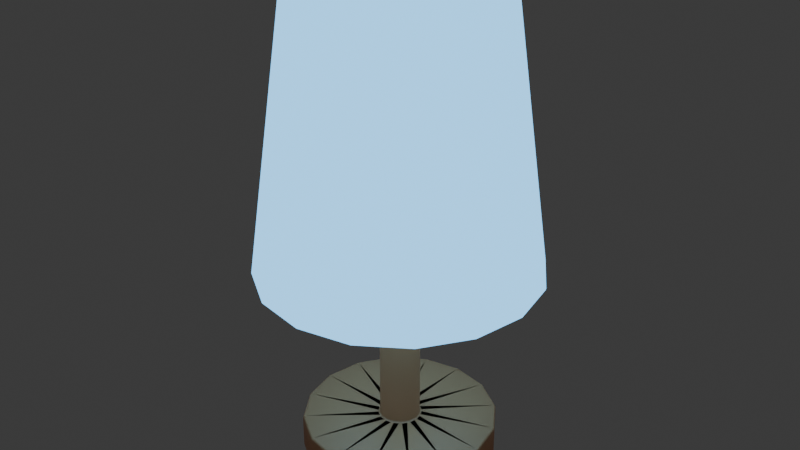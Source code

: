 # Source: StandLight.blend  (saved by Blender 4.4.30; exported with 4.5.12 LTS)
import bpy
from mathutils import Matrix  # noqa: F401  (used for matrix-valued properties, if any)

bpy.ops.wm.read_factory_settings(use_empty=True)
scene = bpy.context.scene
scene.name = 'Scene'

# ---- collections
col_collection = bpy.data.collections.new('Collection'); scene.collection.children.link(col_collection)

# ---- materials (node trees are filled in below, after node groups)
mat_standlight_base = bpy.data.materials.new('StandLight_Base')
mat_stand_lihgt_emission = bpy.data.materials.new('Stand_Lihgt_Emission')

# ---- material node trees
mat_standlight_base.use_nodes = True; mat_standlight_base.node_tree.nodes.clear()
_N = mat_standlight_base.node_tree.nodes; _L = mat_standlight_base.node_tree.links
n0 = _N.new('ShaderNodeBsdfPrincipled'); n0.name = 'Principled BSDF'; n0.location = (10, 300)
n0.inputs[0].default_value = (0.8, 0.352, 0.16, 1.0)
n1 = _N.new('ShaderNodeOutputMaterial'); n1.name = 'Material Output'; n1.location = (300, 300)
_L.new(n0.outputs[0], n1.inputs[0])
n1.is_active_output = True
mat_stand_lihgt_emission.use_nodes = True; mat_stand_lihgt_emission.node_tree.nodes.clear()
_N = mat_stand_lihgt_emission.node_tree.nodes; _L = mat_stand_lihgt_emission.node_tree.links
n0 = _N.new('ShaderNodeOutputMaterial'); n0.name = 'Material Output'; n0.location = (300, 300)
n1 = _N.new('ShaderNodeEmission'); n1.name = 'Emission'; n1.location = (10, 300)
n1.inputs[0].default_value = (0.2, 0.5837, 1.0, 1.0)
n1.inputs[1].default_value = 2.0
_L.new(n1.outputs[0], n0.inputs[0])
n0.is_active_output = True

# ---- world
world_world = bpy.data.worlds.new('World'); scene.world = world_world
world_world.use_nodes = True; world_world.node_tree.nodes.clear()
_N = world_world.node_tree.nodes; _L = world_world.node_tree.links
n0 = _N.new('ShaderNodeOutputWorld'); n0.name = 'World Output'; n0.location = (300, 300)
n1 = _N.new('ShaderNodeBackground'); n1.name = 'Background'; n1.location = (10, 300)
n1.inputs[0].default_value = (0.05088, 0.05088, 0.05088, 1.0)
_L.new(n1.outputs[0], n0.inputs[0])
n0.is_active_output = True
world_world.color = (0.05088, 0.05088, 0.05088)
world_world.sun_shadow_jitter_overblur = 0.0

# ---- meshes
me_cylinder_001 = bpy.data.meshes.new('Cylinder.001')
me_cylinder_001.from_pydata([(0.0, 0.0, 0.0002239), (0.0, -0.02833, 0.338), (0.0, 0.1, 0.0002239), (0.0, 0.1, 0.03807), (0.03827, 0.09239, 0.0002239), (0.03827, 0.09239, 0.03807), (0.07071, 0.07071, 0.0002239), (0.07071, 0.07071, 0.03807), (0.09239, 0.03827, 0.0002239), (0.09239, 0.03827, 0.03807), (0.1, 0.0, 0.0002239), (0.1, 0.0, 0.03807), (0.09239, -0.03827, 0.0002239), (0.09239, -0.03827, 0.03807), (0.07071, -0.07071, 0.0002239), (0.07071, -0.07071, 0.03807), (0.03827, -0.09239, 0.0002239), (0.03827, -0.09239, 0.03807), (0.0, -0.1, 0.0002239), (0.0, -0.1, 0.03807), (-0.03827, -0.09239, 0.0002239), (-0.03827, -0.09239, 0.03807), (-0.07071, -0.07071, 0.0002239), (-0.07071, -0.07071, 0.03807), (-0.09239, -0.03827, 0.0002239), (-0.09239, -0.03827, 0.03807), (-0.1, 0.0, 0.0002239), (-0.1, 0.0, 0.03807), (-0.09239, 0.03827, 0.0002239), (-0.09239, 0.03827, 0.03807), (-0.07071, 0.07071, 0.0002239), (-0.07071, 0.07071, 0.03807), (-0.03827, 0.09239, 0.0002239), (-0.03827, 0.09239, 0.03807), (-0.007814, -0.01887, 0.03807), (0.0, -0.02042, 0.03807), (-0.01444, -0.01444, 0.03807), (-0.01887, -0.007814, 0.03807), (-0.02042, 0.0, 0.03807), (-0.01887, 0.007814, 0.03807), (-0.01444, 0.01444, 0.03807), (-0.007814, 0.01887, 0.03807), (0.0, 0.02042, 0.03807), (0.007814, 0.01887, 0.03807), (0.01444, 0.01444, 0.03807), (0.01887, 0.007814, 0.03807), (0.02042, 0.0, 0.03807), (0.01887, -0.007814, 0.03807), (0.01444, -0.01444, 0.03807), (0.007814, -0.01887, 0.03807), (0.0, -0.02042, 0.3234), (-0.007814, -0.01887, 0.3234), (-0.01444, -0.01444, 0.3234), (-0.01887, -0.007814, 0.3234), (-0.02042, 0.0, 0.3234), (-0.01887, 0.007814, 0.3234), (-0.01444, 0.01444, 0.3234), (-0.007814, 0.01887, 0.3234), (0.0, 0.02042, 0.3234), (0.007814, 0.01887, 0.3234), (0.01444, 0.01444, 0.3234), (0.01887, 0.007814, 0.3234), (0.02042, 0.0, 0.3234), (0.01887, -0.007814, 0.3234), (0.01444, -0.01444, 0.3234), (0.007814, -0.01887, 0.3234), (0.0, 0.0, 0.338), (-0.01084, -0.02617, 0.338), (-0.02003, -0.02003, 0.338), (-0.02617, -0.01084, 0.338), (-0.02833, 0.0, 0.338), (-0.02617, 0.01084, 0.338), (-0.02003, 0.02003, 0.338), (-0.01084, 0.02617, 0.338), (0.0, 0.02833, 0.338), (0.01084, 0.02617, 0.338), (0.02003, 0.02003, 0.338), (0.02617, 0.01084, 0.338), (0.02833, 0.0, 0.338), (0.02617, -0.01084, 0.338), (0.02003, -0.02003, 0.338), (0.01084, -0.02617, 0.338), (6.023e-08, -0.03665, 0.3466), (6.023e-08, -0.03967, 0.3618), (6.023e-08, -0.03665, 0.377), (6.023e-08, -0.01518, 0.3985), (-0.005809, -0.01402, 0.3252), (-0.007945, -0.01918, 0.3338), (-0.01402, -0.03386, 0.3466), (-0.01518, -0.03665, 0.3618), (-0.01402, -0.03386, 0.377), (-0.01073, -0.02591, 0.3899), (-0.005809, -0.01402, 0.3985), (-0.01073, -0.01073, 0.3252), (-0.01468, -0.01468, 0.3338), (-0.02591, -0.02591, 0.3466), (-0.02805, -0.02805, 0.3618), (-0.02591, -0.02591, 0.377), (-0.01983, -0.01983, 0.3899), (-0.01073, -0.01073, 0.3985), (-0.01402, -0.005809, 0.3252), (-0.01918, -0.007945, 0.3338), (-0.03386, -0.01402, 0.3466), (-0.03665, -0.01518, 0.3618), (-0.03386, -0.01402, 0.377), (-0.02591, -0.01073, 0.3899), (-0.01402, -0.005809, 0.3985), (-0.01518, 1.065e-07, 0.3252), (-0.02076, 1.063e-07, 0.3338), (-0.03665, 1.095e-07, 0.3466), (-0.03967, 1.106e-07, 0.3618), (-0.03665, 1.095e-07, 0.377), (-0.02805, 1.083e-07, 0.3899), (-0.01518, 1.065e-07, 0.3985), (-0.01402, 0.005809, 0.3252), (-0.01918, 0.007945, 0.3338), (-0.03386, 0.01402, 0.3466), (-0.03665, 0.01518, 0.3618), (-0.03386, 0.01402, 0.377), (-0.02591, 0.01073, 0.3899), (-0.01402, 0.005809, 0.3985), (-0.01073, 0.01073, 0.3252), (-0.01468, 0.01468, 0.3338), (-0.02591, 0.02591, 0.3466), (-0.02805, 0.02805, 0.3618), (-0.02591, 0.02591, 0.377), (-0.01983, 0.01983, 0.3899), (-0.01073, 0.01073, 0.3985), (-0.005809, 0.01402, 0.3252), (-0.007945, 0.01918, 0.3338), (-0.01402, 0.03386, 0.3466), (-0.01518, 0.03665, 0.3618), (-0.01402, 0.03386, 0.377), (-0.01073, 0.02591, 0.3899), (-0.005809, 0.01402, 0.3985), (6.495e-08, 0.01518, 0.3252), (6.647e-08, 0.02076, 0.3338), (6.968e-08, 0.03665, 0.3466), (7.441e-08, 0.03967, 0.3618), (6.968e-08, 0.03665, 0.377), (6.909e-08, 0.02805, 0.3899), (6.495e-08, 0.01518, 0.3985), (6.023e-08, 1.047e-07, 0.4015), (6.023e-08, 1.047e-07, 0.3222), (0.005809, 0.01402, 0.3252), (0.007945, 0.01918, 0.3338), (0.01402, 0.03386, 0.3466), (0.01518, 0.03665, 0.3618), (0.01402, 0.03386, 0.377), (0.01073, 0.02591, 0.3899), (0.005809, 0.01402, 0.3985), (0.01073, 0.01073, 0.3252), (0.01468, 0.01468, 0.3338), (0.02591, 0.02591, 0.3466), (0.02805, 0.02805, 0.3618), (0.02591, 0.02591, 0.377), (0.01983, 0.01983, 0.3899), (0.01073, 0.01073, 0.3985), (0.01402, 0.005809, 0.3252), (0.01918, 0.007945, 0.3338), (0.03386, 0.01402, 0.3466), (0.03665, 0.01518, 0.3618), (0.03386, 0.01402, 0.377), (0.02591, 0.01073, 0.3899), (0.01402, 0.005809, 0.3985), (0.01518, 9.764e-08, 0.3252), (0.02076, 9.403e-08, 0.3338), (0.03665, 9.055e-08, 0.3466), (0.03967, 8.464e-08, 0.3618), (0.03665, 9.055e-08, 0.377), (0.02805, 9.173e-08, 0.3899), (0.01518, 9.764e-08, 0.3985), (0.01402, -0.005809, 0.3252), (0.01918, -0.007945, 0.3338), (0.03386, -0.01402, 0.3466), (0.03665, -0.01518, 0.3618), (0.03386, -0.01402, 0.377), (0.02591, -0.01073, 0.3899), (0.01402, -0.005809, 0.3985), (0.01073, -0.01073, 0.3252), (0.01468, -0.01468, 0.3338), (0.02591, -0.02591, 0.3466), (0.02805, -0.02805, 0.3618), (0.02591, -0.02591, 0.377), (0.01983, -0.01983, 0.3899), (0.01073, -0.01073, 0.3985), (0.005809, -0.01402, 0.3252), (0.007945, -0.01918, 0.3338), (0.01402, -0.03386, 0.3466), (0.01518, -0.03665, 0.3618), (0.01402, -0.03386, 0.377), (0.01073, -0.02591, 0.3899), (0.005809, -0.01402, 0.3985), (5.077e-08, -0.01518, 0.3252), (4.678e-08, -0.02076, 0.3338), (4.249e-08, -0.02805, 0.3899), (0.0, 0.0, 0.5067), (4.684e-10, 0.1427, 0.2067), (0.0, 0.1, 0.5067), (0.05463, 0.1319, 0.2067), (0.03827, 0.09239, 0.5067), (0.1009, 0.1009, 0.2067), (0.07071, 0.07071, 0.5067), (0.1319, 0.05463, 0.2067), (0.09239, 0.03827, 0.5067), (0.1427, 3.747e-10, 0.2067), (0.1, 0.0, 0.5067), (0.1319, -0.05463, 0.2067), (0.09239, -0.03827, 0.5067), (0.1009, -0.1009, 0.2067), (0.07071, -0.07071, 0.5067), (0.05463, -0.1319, 0.2067), (0.03827, -0.09239, 0.5067), (4.684e-10, -0.1427, 0.2067), (0.0, -0.1, 0.5067), (-0.05463, -0.1319, 0.2067), (-0.03827, -0.09239, 0.5067), (-0.1009, -0.1009, 0.2067), (-0.07071, -0.07071, 0.5067), (-0.1319, -0.05463, 0.2067), (-0.09239, -0.03827, 0.5067), (-0.1427, 3.747e-10, 0.2067), (-0.1, 0.0, 0.5067), (-0.1319, 0.05463, 0.2067), (-0.09239, 0.03827, 0.5067), (-0.1009, 0.1009, 0.2067), (-0.07071, 0.07071, 0.5067), (-0.05463, 0.1319, 0.2067), (-0.03827, 0.09239, 0.5067), (-1.131e-17, 0.0, 0.5017), (6.16e-10, 0.1378, 0.206), (1.004e-10, 0.09651, 0.5032), (0.05273, 0.1273, 0.206), (0.03693, 0.08917, 0.5032), (0.09744, 0.09744, 0.206), (0.06825, 0.06825, 0.5032), (0.1273, 0.05273, 0.206), (0.08917, 0.03693, 0.5032), (0.1378, 3.747e-10, 0.206), (0.09651, 0.0, 0.5032), (0.1273, -0.05273, 0.206), (0.08917, -0.03693, 0.5032), (0.09744, -0.09744, 0.206), (0.06825, -0.06825, 0.5032), (0.05273, -0.1273, 0.206), (0.03693, -0.08917, 0.5032), (3.208e-10, -0.1378, 0.206), (-1.004e-10, -0.09651, 0.5032), (-0.05273, -0.1273, 0.206), (-0.03693, -0.08917, 0.5032), (-0.09744, -0.09744, 0.206), (-0.06825, -0.06825, 0.5032), (-0.1273, -0.05273, 0.206), (-0.08917, -0.03693, 0.5032), (-0.1378, 3.747e-10, 0.206), (-0.09651, 0.0, 0.5032), (-0.1273, 0.05273, 0.206), (-0.08917, 0.03693, 0.5032), (-0.09744, 0.09744, 0.206), (-0.06825, 0.06825, 0.5032), (-0.05273, 0.1273, 0.206), (-0.03693, 0.08917, 0.5032)], [], [(0, 2, 4), (46, 45, 61, 62), (2, 3, 5, 4), (0, 4, 6), (38, 37, 53, 54), (4, 5, 7, 6), (0, 6, 8), (45, 44, 60, 61), (6, 7, 9, 8), (0, 8, 10), (37, 36, 52, 53), (8, 9, 11, 10), (0, 10, 12), (44, 43, 59, 60), (10, 11, 13, 12), (0, 12, 14), (36, 34, 51, 52), (12, 13, 15, 14), (0, 14, 16), (43, 42, 58, 59), (14, 15, 17, 16), (0, 16, 18), (35, 49, 65, 50), (16, 17, 19, 18), (0, 18, 20), (34, 35, 50, 51), (18, 19, 21, 20), (0, 20, 22), (42, 41, 57, 58), (20, 21, 23, 22), (0, 22, 24), (49, 48, 64, 65), (22, 23, 25, 24), (0, 24, 26), (41, 40, 56, 57), (24, 25, 27, 26), (0, 26, 28), (48, 47, 63, 64), (26, 27, 29, 28), (0, 28, 30), (40, 39, 55, 56), (28, 29, 31, 30), (0, 30, 32), (47, 46, 62, 63), (30, 31, 33, 32), (0, 32, 2), (39, 38, 54, 55), (32, 33, 3, 2), (35, 34, 5, 3), (34, 36, 7, 5), (36, 37, 9, 7), (37, 38, 11, 9), (38, 39, 13, 11), (39, 40, 15, 13), (40, 41, 17, 15), (41, 42, 19, 17), (42, 43, 21, 19), (43, 44, 23, 21), (44, 45, 25, 23), (45, 46, 27, 25), (46, 47, 29, 27), (47, 48, 31, 29), (48, 49, 33, 31), (49, 35, 3, 33), (51, 50, 1, 67), (58, 57, 73, 74), (65, 64, 80, 81), (57, 56, 72, 73), (64, 63, 79, 80), (56, 55, 71, 72), (63, 62, 78, 79), (55, 54, 70, 71), (62, 61, 77, 78), (54, 53, 69, 70), (61, 60, 76, 77), (53, 52, 68, 69), (60, 59, 75, 76), (52, 51, 67, 68), (59, 58, 74, 75), (50, 65, 81, 1), (66, 67, 1), (66, 68, 67), (66, 69, 68), (66, 70, 69), (66, 71, 70), (66, 72, 71), (66, 73, 72), (66, 74, 73), (66, 75, 74), (66, 76, 75), (66, 77, 76), (66, 78, 77), (66, 79, 78), (66, 80, 79), (66, 81, 80), (66, 1, 81), (142, 85, 92), (195, 84, 90, 91), (83, 82, 88, 89), (194, 193, 86, 87), (85, 195, 91, 92), (84, 83, 89, 90), (82, 194, 87, 88), (193, 143, 86), (92, 91, 98, 99), (90, 89, 96, 97), (88, 87, 94, 95), (86, 143, 93), (142, 92, 99), (91, 90, 97, 98), (89, 88, 95, 96), (87, 86, 93, 94), (97, 96, 103, 104), (95, 94, 101, 102), (93, 143, 100), (142, 99, 106), (98, 97, 104, 105), (96, 95, 102, 103), (94, 93, 100, 101), (99, 98, 105, 106), (142, 106, 113), (105, 104, 111, 112), (103, 102, 109, 110), (101, 100, 107, 108), (106, 105, 112, 113), (104, 103, 110, 111), (102, 101, 108, 109), (100, 143, 107), (110, 109, 116, 117), (108, 107, 114, 115), (113, 112, 119, 120), (111, 110, 117, 118), (109, 108, 115, 116), (107, 143, 114), (142, 113, 120), (112, 111, 118, 119), (120, 119, 126, 127), (118, 117, 124, 125), (116, 115, 122, 123), (114, 143, 121), (142, 120, 127), (119, 118, 125, 126), (117, 116, 123, 124), (115, 114, 121, 122), (123, 122, 129, 130), (121, 143, 128), (142, 127, 134), (126, 125, 132, 133), (124, 123, 130, 131), (122, 121, 128, 129), (127, 126, 133, 134), (125, 124, 131, 132), (142, 134, 141), (133, 132, 139, 140), (131, 130, 137, 138), (129, 128, 135, 136), (134, 133, 140, 141), (132, 131, 138, 139), (130, 129, 136, 137), (128, 143, 135), (136, 135, 144, 145), (141, 140, 149, 150), (139, 138, 147, 148), (137, 136, 145, 146), (135, 143, 144), (142, 141, 150), (140, 139, 148, 149), (138, 137, 146, 147), (150, 149, 156, 157), (148, 147, 154, 155), (146, 145, 152, 153), (144, 143, 151), (142, 150, 157), (149, 148, 155, 156), (147, 146, 153, 154), (145, 144, 151, 152), (151, 143, 158), (142, 157, 164), (156, 155, 162, 163), (154, 153, 160, 161), (152, 151, 158, 159), (157, 156, 163, 164), (155, 154, 161, 162), (153, 152, 159, 160), (163, 162, 169, 170), (161, 160, 167, 168), (159, 158, 165, 166), (164, 163, 170, 171), (162, 161, 168, 169), (160, 159, 166, 167), (158, 143, 165), (142, 164, 171), (171, 170, 177, 178), (169, 168, 175, 176), (167, 166, 173, 174), (165, 143, 172), (142, 171, 178), (170, 169, 176, 177), (168, 167, 174, 175), (166, 165, 172, 173), (176, 175, 182, 183), (174, 173, 180, 181), (172, 143, 179), (142, 178, 185), (177, 176, 183, 184), (175, 174, 181, 182), (173, 172, 179, 180), (178, 177, 184, 185), (142, 185, 192), (184, 183, 190, 191), (182, 181, 188, 189), (180, 179, 186, 187), (185, 184, 191, 192), (183, 182, 189, 190), (181, 180, 187, 188), (179, 143, 186), (189, 188, 82, 83), (187, 186, 193, 194), (192, 191, 195, 85), (190, 189, 83, 84), (188, 187, 194, 82), (186, 143, 193), (142, 192, 85), (191, 190, 84, 195), (196, 200, 198), (197, 198, 200, 199), (196, 202, 200), (199, 200, 202, 201), (196, 204, 202), (201, 202, 204, 203), (196, 206, 204), (203, 204, 206, 205), (196, 208, 206), (205, 206, 208, 207), (196, 210, 208), (207, 208, 210, 209), (196, 212, 210), (209, 210, 212, 211), (196, 214, 212), (211, 212, 214, 213), (196, 216, 214), (213, 214, 216, 215), (196, 218, 216), (215, 216, 218, 217), (196, 220, 218), (217, 218, 220, 219), (196, 222, 220), (219, 220, 222, 221), (196, 224, 222), (221, 222, 224, 223), (196, 226, 224), (223, 224, 226, 225), (196, 228, 226), (225, 226, 228, 227), (196, 198, 228), (227, 228, 198, 197), (229, 231, 233), (230, 232, 233, 231), (229, 233, 235), (232, 234, 235, 233), (229, 235, 237), (234, 236, 237, 235), (229, 237, 239), (236, 238, 239, 237), (229, 239, 241), (238, 240, 241, 239), (229, 241, 243), (240, 242, 243, 241), (229, 243, 245), (242, 244, 245, 243), (229, 245, 247), (244, 246, 247, 245), (229, 247, 249), (246, 248, 249, 247), (229, 249, 251), (248, 250, 251, 249), (229, 251, 253), (250, 252, 253, 251), (229, 253, 255), (252, 254, 255, 253), (229, 255, 257), (254, 256, 257, 255), (229, 257, 259), (256, 258, 259, 257), (229, 259, 261), (258, 260, 261, 259), (229, 261, 231), (260, 230, 231, 261), (197, 199, 232, 230), (199, 201, 234, 232), (201, 203, 236, 234), (203, 205, 238, 236), (205, 207, 240, 238), (207, 209, 242, 240), (209, 211, 244, 242), (211, 213, 246, 244), (213, 215, 248, 246), (215, 217, 250, 248), (217, 219, 252, 250), (219, 221, 254, 252), (221, 223, 256, 254), (223, 225, 258, 256), (225, 227, 260, 258), (227, 197, 230, 260)])
me_cylinder_001.polygons.foreach_set('use_smooth', [True] * 304)
me_cylinder_001.polygons.foreach_set('material_index', [0, 0, 0, 0, 0, 0, 0, 0, 0, 0, 0, 0, 0, 0, 0, 0, 0, 0, 0, 0, 0, 0, 0, 0, 0, 0, 0, 0, 0, 0, 0, 0, 0, 0, 0, 0, 0, 0, 0, 0, 0, 0, 0, 0, 0, 0, 0, 0, 0, 0, 0, 0, 0, 0, 0, 0, 0, 0, 0, 0, 0, 0, 0, 0, 0, 0, 0, 0, 0, 0, 0, 0, 0, 0, 0, 0, 0, 0, 0, 0, 0, 0, 0, 0, 0, 0, 0, 0, 0, 0, 0, 0, 0, 0, 0, 0, 1, 1, 1, 1, 1, 1, 1, 1, 1, 1, 1, 1, 1, 1, 1, 1, 1, 1, 1, 1, 1, 1, 1, 1, 1, 1, 1, 1, 1, 1, 1, 1, 1, 1, 1, 1, 1, 1, 1, 1, 1, 1, 1, 1, 1, 1, 1, 1, 1, 1, 1, 1, 1, 1, 1, 1, 1, 1, 1, 1, 1, 1, 1, 1, 1, 1, 1, 1, 1, 1, 1, 1, 1, 1, 1, 1, 1, 1, 1, 1, 1, 1, 1, 1, 1, 1, 1, 1, 1, 1, 1, 1, 1, 1, 1, 1, 1, 1, 1, 1, 1, 1, 1, 1, 1, 1, 1, 1, 1, 1, 1, 1, 1, 1, 1, 1, 1, 1, 1, 1, 1, 1, 1, 1, 1, 1, 1, 1, 1, 1, 1, 1, 1, 1, 1, 1, 1, 1, 1, 1, 1, 1, 1, 1, 1, 1, 1, 1, 1, 1, 1, 1, 1, 1, 1, 1, 1, 1, 1, 1, 1, 1, 1, 1, 1, 1, 1, 1, 1, 1, 1, 1, 1, 1, 1, 1, 1, 1, 1, 1, 1, 1, 1, 1, 1, 1, 1, 1, 1, 1, 1, 1, 1, 1, 1, 1, 1, 1, 1, 1, 1, 1, 1, 1, 1, 1, 1, 1])
_uv = me_cylinder_001.uv_layers.new(name='UVMap')
_uv.uv.foreach_set('vector', [0.75, 0.25, 0.75, 0.49, 0.8418, 0.4717, 0.299, 0.25, 0.2953, 0.2688, 0.2953, 0.2688, 0.299, 0.25, 1.0, 0.5, 1.0, 1.0, 0.9375, 1.0, 0.9375, 0.5, 0.75, 0.25, 0.8418, 0.4717, 0.9197, 0.4197, 0.201, 0.25, 0.2047, 0.2312, 0.2047, 0.2312, 0.201, 0.25, 0.9375, 0.5, 0.9375, 1.0, 0.875, 1.0, 0.875, 0.5, 0.75, 0.25, 0.9197, 0.4197, 0.9717, 0.3418, 0.2953, 0.2688, 0.2847, 0.2847, 0.2847, 0.2847, 0.2953, 0.2688, 0.875, 0.5, 0.875, 1.0, 0.8125, 1.0, 0.8125, 0.5, 0.75, 0.25, 0.9717, 0.3418, 0.99, 0.25, 0.2047, 0.2312, 0.2153, 0.2153, 0.2153, 0.2153, 0.2047, 0.2312, 0.8125, 0.5, 0.8125, 1.0, 0.75, 1.0, 0.75, 0.5, 0.75, 0.25, 0.99, 0.25, 0.9717, 0.1582, 0.2847, 0.2847, 0.2688, 0.2953, 0.2688, 0.2953, 0.2847, 0.2847, 0.75, 0.5, 0.75, 1.0, 0.6875, 1.0, 0.6875, 0.5, 0.75, 0.25, 0.9717, 0.1582, 0.9197, 0.08029, 0.2153, 0.2153, 0.2312, 0.2047, 0.2312, 0.2047, 0.2153, 0.2153, 0.6875, 0.5, 0.6875, 1.0, 0.625, 1.0, 0.625, 0.5, 0.75, 0.25, 0.9197, 0.08029, 0.8418, 0.02827, 0.2688, 0.2953, 0.25, 0.299, 0.25, 0.299, 0.2688, 0.2953, 0.625, 0.5, 0.625, 1.0, 0.5625, 1.0, 0.5625, 0.5, 0.75, 0.25, 0.8418, 0.02827, 0.75, 0.01, 0.25, 0.201, 0.2688, 0.2047, 0.2688, 0.2047, 0.25, 0.201, 0.5625, 0.5, 0.5625, 1.0, 0.5, 1.0, 0.5, 0.5, 0.75, 0.25, 0.75, 0.01, 0.6582, 0.02827, 0.2312, 0.2047, 0.25, 0.201, 0.25, 0.201, 0.2312, 0.2047, 0.5, 0.5, 0.5, 1.0, 0.4375, 1.0, 0.4375, 0.5, 0.75, 0.25, 0.6582, 0.02827, 0.5803, 0.08029, 0.25, 0.299, 0.2312, 0.2953, 0.2312, 0.2953, 0.25, 0.299, 0.4375, 0.5, 0.4375, 1.0, 0.375, 1.0, 0.375, 0.5, 0.75, 0.25, 0.5803, 0.08029, 0.5283, 0.1582, 0.2688, 0.2047, 0.2847, 0.2153, 0.2847, 0.2153, 0.2688, 0.2047, 0.375, 0.5, 0.375, 1.0, 0.3125, 1.0, 0.3125, 0.5, 0.75, 0.25, 0.5283, 0.1582, 0.51, 0.25, 0.2312, 0.2953, 0.2153, 0.2847, 0.2153, 0.2847, 0.2312, 0.2953, 0.3125, 0.5, 0.3125, 1.0, 0.25, 1.0, 0.25, 0.5, 0.75, 0.25, 0.51, 0.25, 0.5283, 0.3418, 0.2847, 0.2153, 0.2953, 0.2312, 0.2953, 0.2312, 0.2847, 0.2153, 0.25, 0.5, 0.25, 1.0, 0.1875, 1.0, 0.1875, 0.5, 0.75, 0.25, 0.5283, 0.3418, 0.5803, 0.4197, 0.2153, 0.2847, 0.2047, 0.2688, 0.2047, 0.2688, 0.2153, 0.2847, 0.1875, 0.5, 0.1875, 1.0, 0.125, 1.0, 0.125, 0.5, 0.75, 0.25, 0.5803, 0.4197, 0.6582, 0.4717, 0.2953, 0.2312, 0.299, 0.25, 0.299, 0.25, 0.2953, 0.2312, 0.125, 0.5, 0.125, 1.0, 0.0625, 1.0, 0.0625, 0.5, 0.75, 0.25, 0.6582, 0.4717, 0.75, 0.49, 0.2047, 0.2688, 0.201, 0.25, 0.201, 0.25, 0.2047, 0.2688, 0.0625, 0.5, 0.0625, 1.0, 0.0, 1.0, 0.0, 0.5, 0.25, 0.201, 0.2312, 0.2047, 0.3418, 0.4717, 0.25, 0.49, 0.2312, 0.2047, 0.2153, 0.2153, 0.4197, 0.4197, 0.3418, 0.4717, 0.2153, 0.2153, 0.2047, 0.2312, 0.4717, 0.3418, 0.4197, 0.4197, 0.2047, 0.2312, 0.201, 0.25, 0.49, 0.25, 0.4717, 0.3418, 0.201, 0.25, 0.2047, 0.2688, 0.4717, 0.1582, 0.49, 0.25, 0.2047, 0.2688, 0.2153, 0.2847, 0.4197, 0.08029, 0.4717, 0.1582, 0.2153, 0.2847, 0.2312, 0.2953, 0.3418, 0.02827, 0.4197, 0.08029, 0.2312, 0.2953, 0.25, 0.299, 0.25, 0.01, 0.3418, 0.02827, 0.25, 0.299, 0.2688, 0.2953, 0.1582, 0.02827, 0.25, 0.01, 0.2688, 0.2953, 0.2847, 0.2847, 0.08029, 0.08029, 0.1582, 0.02827, 0.2847, 0.2847, 0.2953, 0.2688, 0.02827, 0.1582, 0.08029, 0.08029, 0.2953, 0.2688, 0.299, 0.25, 0.01, 0.25, 0.02827, 0.1582, 0.299, 0.25, 0.2953, 0.2312, 0.02827, 0.3418, 0.01, 0.25, 0.2953, 0.2312, 0.2847, 0.2153, 0.08029, 0.4197, 0.02827, 0.3418, 0.2847, 0.2153, 0.2688, 0.2047, 0.1582, 0.4717, 0.08029, 0.4197, 0.2688, 0.2047, 0.25, 0.201, 0.25, 0.49, 0.1582, 0.4717, 0.2312, 0.2047, 0.25, 0.201, 0.25, 0.201, 0.2312, 0.2047, 0.25, 0.299, 0.2312, 0.2953, 0.2312, 0.2953, 0.25, 0.299, 0.2688, 0.2047, 0.2847, 0.2153, 0.2847, 0.2153, 0.2688, 0.2047, 0.2312, 0.2953, 0.2153, 0.2847, 0.2153, 0.2847, 0.2312, 0.2953, 0.2847, 0.2153, 0.2953, 0.2312, 0.2953, 0.2312, 0.2847, 0.2153, 0.2153, 0.2847, 0.2047, 0.2688, 0.2047, 0.2688, 0.2153, 0.2847, 0.2953, 0.2312, 0.299, 0.25, 0.299, 0.25, 0.2953, 0.2312, 0.2047, 0.2688, 0.201, 0.25, 0.201, 0.25, 0.2047, 0.2688, 0.299, 0.25, 0.2953, 0.2688, 0.2953, 0.2688, 0.299, 0.25, 0.201, 0.25, 0.2047, 0.2312, 0.2047, 0.2312, 0.201, 0.25, 0.2953, 0.2688, 0.2847, 0.2847, 0.2847, 0.2847, 0.2953, 0.2688, 0.2047, 0.2312, 0.2153, 0.2153, 0.2153, 0.2153, 0.2047, 0.2312, 0.2847, 0.2847, 0.2688, 0.2953, 0.2688, 0.2953, 0.2847, 0.2847, 0.2153, 0.2153, 0.2312, 0.2047, 0.2312, 0.2047, 0.2153, 0.2153, 0.2688, 0.2953, 0.25, 0.299, 0.25, 0.299, 0.2688, 0.2953, 0.25, 0.201, 0.2688, 0.2047, 0.2688, 0.2047, 0.25, 0.201, 0.25, 0.25, 0.2312, 0.2047, 0.25, 0.201, 0.25, 0.25, 0.2153, 0.2153, 0.2312, 0.2047, 0.25, 0.25, 0.2047, 0.2312, 0.2153, 0.2153, 0.25, 0.25, 0.201, 0.25, 0.2047, 0.2312, 0.25, 0.25, 0.2047, 0.2688, 0.201, 0.25, 0.25, 0.25, 0.2153, 0.2847, 0.2047, 0.2688, 0.25, 0.25, 0.2312, 0.2953, 0.2153, 0.2847, 0.25, 0.25, 0.25, 0.299, 0.2312, 0.2953, 0.25, 0.25, 0.2688, 0.2953, 0.25, 0.299, 0.25, 0.25, 0.2847, 0.2847, 0.2688, 0.2953, 0.25, 0.25, 0.2953, 0.2688, 0.2847, 0.2847, 0.25, 0.25, 0.299, 0.25, 0.2953, 0.2688, 0.25, 0.25, 0.2953, 0.2312, 0.299, 0.25, 0.25, 0.25, 0.2847, 0.2153, 0.2953, 0.2312, 0.25, 0.25, 0.2688, 0.2047, 0.2847, 0.2153, 0.25, 0.25, 0.25, 0.201, 0.2688, 0.2047, 0.7188, 0.0, 0.75, 0.125, 0.6875, 0.125, 0.75, 0.25, 0.75, 0.375, 0.6875, 0.375, 0.6875, 0.25, 0.75, 0.5, 0.75, 0.625, 0.6875, 0.625, 0.6875, 0.5, 0.75, 0.75, 0.75, 0.875, 0.6875, 0.875, 0.6875, 0.75, 0.75, 0.125, 0.75, 0.25, 0.6875, 0.25, 0.6875, 0.125, 0.75, 0.375, 0.75, 0.5, 0.6875, 0.5, 0.6875, 0.375, 0.75, 0.625, 0.75, 0.75, 0.6875, 0.75, 0.6875, 0.625, 0.75, 0.875, 0.7187, 1.0, 0.6875, 0.875, 0.6875, 0.125, 0.6875, 0.25, 0.625, 0.25, 0.625, 0.125, 0.6875, 0.375, 0.6875, 0.5, 0.625, 0.5, 0.625, 0.375, 0.6875, 0.625, 0.6875, 0.75, 0.625, 0.75, 0.625, 0.625, 0.6875, 0.875, 0.6562, 1.0, 0.625, 0.875, 0.6562, 0.0, 0.6875, 0.125, 0.625, 0.125, 0.6875, 0.25, 0.6875, 0.375, 0.625, 0.375, 0.625, 0.25, 0.6875, 0.5, 0.6875, 0.625, 0.625, 0.625, 0.625, 0.5, 0.6875, 0.75, 0.6875, 0.875, 0.625, 0.875, 0.625, 0.75, 0.625, 0.375, 0.625, 0.5, 0.5625, 0.5, 0.5625, 0.375, 0.625, 0.625, 0.625, 0.75, 0.5625, 0.75, 0.5625, 0.625, 0.625, 0.875, 0.5938, 1.0, 0.5625, 0.875, 0.5938, 0.0, 0.625, 0.125, 0.5625, 0.125, 0.625, 0.25, 0.625, 0.375, 0.5625, 0.375, 0.5625, 0.25, 0.625, 0.5, 0.625, 0.625, 0.5625, 0.625, 0.5625, 0.5, 0.625, 0.75, 0.625, 0.875, 0.5625, 0.875, 0.5625, 0.75, 0.625, 0.125, 0.625, 0.25, 0.5625, 0.25, 0.5625, 0.125, 0.5312, 0.0, 0.5625, 0.125, 0.5, 0.125, 0.5625, 0.25, 0.5625, 0.375, 0.5, 0.375, 0.5, 0.25, 0.5625, 0.5, 0.5625, 0.625, 0.5, 0.625, 0.5, 0.5, 0.5625, 0.75, 0.5625, 0.875, 0.5, 0.875, 0.5, 0.75, 0.5625, 0.125, 0.5625, 0.25, 0.5, 0.25, 0.5, 0.125, 0.5625, 0.375, 0.5625, 0.5, 0.5, 0.5, 0.5, 0.375, 0.5625, 0.625, 0.5625, 0.75, 0.5, 0.75, 0.5, 0.625, 0.5625, 0.875, 0.5312, 1.0, 0.5, 0.875, 0.5, 0.5, 0.5, 0.625, 0.4375, 0.625, 0.4375, 0.5, 0.5, 0.75, 0.5, 0.875, 0.4375, 0.875, 0.4375, 0.75, 0.5, 0.125, 0.5, 0.25, 0.4375, 0.25, 0.4375, 0.125, 0.5, 0.375, 0.5, 0.5, 0.4375, 0.5, 0.4375, 0.375, 0.5, 0.625, 0.5, 0.75, 0.4375, 0.75, 0.4375, 0.625, 0.5, 0.875, 0.4687, 1.0, 0.4375, 0.875, 0.4687, 0.0, 0.5, 0.125, 0.4375, 0.125, 0.5, 0.25, 0.5, 0.375, 0.4375, 0.375, 0.4375, 0.25, 0.4375, 0.125, 0.4375, 0.25, 0.375, 0.25, 0.375, 0.125, 0.4375, 0.375, 0.4375, 0.5, 0.375, 0.5, 0.375, 0.375, 0.4375, 0.625, 0.4375, 0.75, 0.375, 0.75, 0.375, 0.625, 0.4375, 0.875, 0.4062, 1.0, 0.375, 0.875, 0.4062, 0.0, 0.4375, 0.125, 0.375, 0.125, 0.4375, 0.25, 0.4375, 0.375, 0.375, 0.375, 0.375, 0.25, 0.4375, 0.5, 0.4375, 0.625, 0.375, 0.625, 0.375, 0.5, 0.4375, 0.75, 0.4375, 0.875, 0.375, 0.875, 0.375, 0.75, 0.375, 0.625, 0.375, 0.75, 0.3125, 0.75, 0.3125, 0.625, 0.375, 0.875, 0.3437, 1.0, 0.3125, 0.875, 0.3437, 0.0, 0.375, 0.125, 0.3125, 0.125, 0.375, 0.25, 0.375, 0.375, 0.3125, 0.375, 0.3125, 0.25, 0.375, 0.5, 0.375, 0.625, 0.3125, 0.625, 0.3125, 0.5, 0.375, 0.75, 0.375, 0.875, 0.3125, 0.875, 0.3125, 0.75, 0.375, 0.125, 0.375, 0.25, 0.3125, 0.25, 0.3125, 0.125, 0.375, 0.375, 0.375, 0.5, 0.3125, 0.5, 0.3125, 0.375, 0.2812, 0.0, 0.3125, 0.125, 0.25, 0.125, 0.3125, 0.25, 0.3125, 0.375, 0.25, 0.375, 0.25, 0.25, 0.3125, 0.5, 0.3125, 0.625, 0.25, 0.625, 0.25, 0.5, 0.3125, 0.75, 0.3125, 0.875, 0.25, 0.875, 0.25, 0.75, 0.3125, 0.125, 0.3125, 0.25, 0.25, 0.25, 0.25, 0.125, 0.3125, 0.375, 0.3125, 0.5, 0.25, 0.5, 0.25, 0.375, 0.3125, 0.625, 0.3125, 0.75, 0.25, 0.75, 0.25, 0.625, 0.3125, 0.875, 0.2812, 1.0, 0.25, 0.875, 0.25, 0.75, 0.25, 0.875, 0.1875, 0.875, 0.1875, 0.75, 0.25, 0.125, 0.25, 0.25, 0.1875, 0.25, 0.1875, 0.125, 0.25, 0.375, 0.25, 0.5, 0.1875, 0.5, 0.1875, 0.375, 0.25, 0.625, 0.25, 0.75, 0.1875, 0.75, 0.1875, 0.625, 0.25, 0.875, 0.2187, 1.0, 0.1875, 0.875, 0.2187, 0.0, 0.25, 0.125, 0.1875, 0.125, 0.25, 0.25, 0.25, 0.375, 0.1875, 0.375, 0.1875, 0.25, 0.25, 0.5, 0.25, 0.625, 0.1875, 0.625, 0.1875, 0.5, 0.1875, 0.125, 0.1875, 0.25, 0.125, 0.25, 0.125, 0.125, 0.1875, 0.375, 0.1875, 0.5, 0.125, 0.5, 0.125, 0.375, 0.1875, 0.625, 0.1875, 0.75, 0.125, 0.75, 0.125, 0.625, 0.1875, 0.875, 0.1562, 1.0, 0.125, 0.875, 0.1562, 0.0, 0.1875, 0.125, 0.125, 0.125, 0.1875, 0.25, 0.1875, 0.375, 0.125, 0.375, 0.125, 0.25, 0.1875, 0.5, 0.1875, 0.625, 0.125, 0.625, 0.125, 0.5, 0.1875, 0.75, 0.1875, 0.875, 0.125, 0.875, 0.125, 0.75, 0.125, 0.875, 0.09375, 1.0, 0.0625, 0.875, 0.09375, 0.0, 0.125, 0.125, 0.0625, 0.125, 0.125, 0.25, 0.125, 0.375, 0.0625, 0.375, 0.0625, 0.25, 0.125, 0.5, 0.125, 0.625, 0.0625, 0.625, 0.0625, 0.5, 0.125, 0.75, 0.125, 0.875, 0.0625, 0.875, 0.0625, 0.75, 0.125, 0.125, 0.125, 0.25, 0.0625, 0.25, 0.0625, 0.125, 0.125, 0.375, 0.125, 0.5, 0.0625, 0.5, 0.0625, 0.375, 0.125, 0.625, 0.125, 0.75, 0.0625, 0.75, 0.0625, 0.625, 0.0625, 0.25, 0.0625, 0.375, 0.0, 0.375, 0.0, 0.25, 0.0625, 0.5, 0.0625, 0.625, 0.0, 0.625, 0.0, 0.5, 0.0625, 0.75, 0.0625, 0.875, 0.0, 0.875, 0.0, 0.75, 0.0625, 0.125, 0.0625, 0.25, 0.0, 0.25, 0.0, 0.125, 0.0625, 0.375, 0.0625, 0.5, 0.0, 0.5, 0.0, 0.375, 0.0625, 0.625, 0.0625, 0.75, 0.0, 0.75, 0.0, 0.625, 0.0625, 0.875, 0.03125, 1.0, 0.0, 0.875, 0.03125, 0.0, 0.0625, 0.125, 0.0, 0.125, 1.0, 0.125, 1.0, 0.25, 0.9375, 0.25, 0.9375, 0.125, 1.0, 0.375, 1.0, 0.5, 0.9375, 0.5, 0.9375, 0.375, 1.0, 0.625, 1.0, 0.75, 0.9375, 0.75, 0.9375, 0.625, 1.0, 0.875, 0.9687, 1.0, 0.9375, 0.875, 0.9687, 0.0, 1.0, 0.125, 0.9375, 0.125, 1.0, 0.25, 1.0, 0.375, 0.9375, 0.375, 0.9375, 0.25, 1.0, 0.5, 1.0, 0.625, 0.9375, 0.625, 0.9375, 0.5, 1.0, 0.75, 1.0, 0.875, 0.9375, 0.875, 0.9375, 0.75, 0.9375, 0.375, 0.9375, 0.5, 0.875, 0.5, 0.875, 0.375, 0.9375, 0.625, 0.9375, 0.75, 0.875, 0.75, 0.875, 0.625, 0.9375, 0.875, 0.9062, 1.0, 0.875, 0.875, 0.9062, 0.0, 0.9375, 0.125, 0.875, 0.125, 0.9375, 0.25, 0.9375, 0.375, 0.875, 0.375, 0.875, 0.25, 0.9375, 0.5, 0.9375, 0.625, 0.875, 0.625, 0.875, 0.5, 0.9375, 0.75, 0.9375, 0.875, 0.875, 0.875, 0.875, 0.75, 0.9375, 0.125, 0.9375, 0.25, 0.875, 0.25, 0.875, 0.125, 0.8437, 0.0, 0.875, 0.125, 0.8125, 0.125, 0.875, 0.25, 0.875, 0.375, 0.8125, 0.375, 0.8125, 0.25, 0.875, 0.5, 0.875, 0.625, 0.8125, 0.625, 0.8125, 0.5, 0.875, 0.75, 0.875, 0.875, 0.8125, 0.875, 0.8125, 0.75, 0.875, 0.125, 0.875, 0.25, 0.8125, 0.25, 0.8125, 0.125, 0.875, 0.375, 0.875, 0.5, 0.8125, 0.5, 0.8125, 0.375, 0.875, 0.625, 0.875, 0.75, 0.8125, 0.75, 0.8125, 0.625, 0.875, 0.875, 0.8437, 1.0, 0.8125, 0.875, 0.8125, 0.5, 0.8125, 0.625, 0.75, 0.625, 0.75, 0.5, 0.8125, 0.75, 0.8125, 0.875, 0.75, 0.875, 0.75, 0.75, 0.8125, 0.125, 0.8125, 0.25, 0.75, 0.25, 0.75, 0.125, 0.8125, 0.375, 0.8125, 0.5, 0.75, 0.5, 0.75, 0.375, 0.8125, 0.625, 0.8125, 0.75, 0.75, 0.75, 0.75, 0.625, 0.8125, 0.875, 0.7812, 1.0, 0.75, 0.875, 0.7812, 0.0, 0.8125, 0.125, 0.75, 0.125, 0.8125, 0.25, 0.8125, 0.375, 0.75, 0.375, 0.75, 0.25, 0.25, 0.25, 0.3418, 0.4717, 0.25, 0.49, 1.0, 0.5, 1.0, 1.0, 0.9375, 1.0, 0.9375, 0.5, 0.25, 0.25, 0.4197, 0.4197, 0.3418, 0.4717, 0.9375, 0.5, 0.9375, 1.0, 0.875, 1.0, 0.875, 0.5, 0.25, 0.25, 0.4717, 0.3418, 0.4197, 0.4197, 0.875, 0.5, 0.875, 1.0, 0.8125, 1.0, 0.8125, 0.5, 0.25, 0.25, 0.49, 0.25, 0.4717, 0.3418, 0.8125, 0.5, 0.8125, 1.0, 0.75, 1.0, 0.75, 0.5, 0.25, 0.25, 0.4717, 0.1582, 0.49, 0.25, 0.75, 0.5, 0.75, 1.0, 0.6875, 1.0, 0.6875, 0.5, 0.25, 0.25, 0.4197, 0.08029, 0.4717, 0.1582, 0.6875, 0.5, 0.6875, 1.0, 0.625, 1.0, 0.625, 0.5, 0.25, 0.25, 0.3418, 0.02827, 0.4197, 0.08029, 0.625, 0.5, 0.625, 1.0, 0.5625, 1.0, 0.5625, 0.5, 0.25, 0.25, 0.25, 0.01, 0.3418, 0.02827, 0.5625, 0.5, 0.5625, 1.0, 0.5, 1.0, 0.5, 0.5, 0.25, 0.25, 0.1582, 0.02827, 0.25, 0.01, 0.5, 0.5, 0.5, 1.0, 0.4375, 1.0, 0.4375, 0.5, 0.25, 0.25, 0.08029, 0.08029, 0.1582, 0.02827, 0.4375, 0.5, 0.4375, 1.0, 0.375, 1.0, 0.375, 0.5, 0.25, 0.25, 0.02827, 0.1582, 0.08029, 0.08029, 0.375, 0.5, 0.375, 1.0, 0.3125, 1.0, 0.3125, 0.5, 0.25, 0.25, 0.01, 0.25, 0.02827, 0.1582, 0.3125, 0.5, 0.3125, 1.0, 0.25, 1.0, 0.25, 0.5, 0.25, 0.25, 0.02827, 0.3418, 0.01, 0.25, 0.25, 0.5, 0.25, 1.0, 0.1875, 1.0, 0.1875, 0.5, 0.25, 0.25, 0.08029, 0.4197, 0.02827, 0.3418, 0.1875, 0.5, 0.1875, 1.0, 0.125, 1.0, 0.125, 0.5, 0.25, 0.25, 0.1582, 0.4717, 0.08029, 0.4197, 0.125, 0.5, 0.125, 1.0, 0.0625, 1.0, 0.0625, 0.5, 0.25, 0.25, 0.25, 0.49, 0.1582, 0.4717, 0.0625, 0.5, 0.0625, 1.0, 0.0, 1.0, 0.0, 0.5, 0.25, 0.25, 0.25, 0.49, 0.3418, 0.4717, 1.0, 0.5, 0.9375, 0.5, 0.9375, 1.0, 1.0, 1.0, 0.25, 0.25, 0.3418, 0.4717, 0.4197, 0.4197, 0.9375, 0.5, 0.875, 0.5, 0.875, 1.0, 0.9375, 1.0, 0.25, 0.25, 0.4197, 0.4197, 0.4717, 0.3418, 0.875, 0.5, 0.8125, 0.5, 0.8125, 1.0, 0.875, 1.0, 0.25, 0.25, 0.4717, 0.3418, 0.49, 0.25, 0.8125, 0.5, 0.75, 0.5, 0.75, 1.0, 0.8125, 1.0, 0.25, 0.25, 0.49, 0.25, 0.4717, 0.1582, 0.75, 0.5, 0.6875, 0.5, 0.6875, 1.0, 0.75, 1.0, 0.25, 0.25, 0.4717, 0.1582, 0.4197, 0.08029, 0.6875, 0.5, 0.625, 0.5, 0.625, 1.0, 0.6875, 1.0, 0.25, 0.25, 0.4197, 0.08029, 0.3418, 0.02827, 0.625, 0.5, 0.5625, 0.5, 0.5625, 1.0, 0.625, 1.0, 0.25, 0.25, 0.3418, 0.02827, 0.25, 0.01, 0.5625, 0.5, 0.5, 0.5, 0.5, 1.0, 0.5625, 1.0, 0.25, 0.25, 0.25, 0.01, 0.1582, 0.02827, 0.5, 0.5, 0.4375, 0.5, 0.4375, 1.0, 0.5, 1.0, 0.25, 0.25, 0.1582, 0.02827, 0.08029, 0.08029, 0.4375, 0.5, 0.375, 0.5, 0.375, 1.0, 0.4375, 1.0, 0.25, 0.25, 0.08029, 0.08029, 0.02827, 0.1582, 0.375, 0.5, 0.3125, 0.5, 0.3125, 1.0, 0.375, 1.0, 0.25, 0.25, 0.02827, 0.1582, 0.01, 0.25, 0.3125, 0.5, 0.25, 0.5, 0.25, 1.0, 0.3125, 1.0, 0.25, 0.25, 0.01, 0.25, 0.02827, 0.3418, 0.25, 0.5, 0.1875, 0.5, 0.1875, 1.0, 0.25, 1.0, 0.25, 0.25, 0.02827, 0.3418, 0.08029, 0.4197, 0.1875, 0.5, 0.125, 0.5, 0.125, 1.0, 0.1875, 1.0, 0.25, 0.25, 0.08029, 0.4197, 0.1582, 0.4717, 0.125, 0.5, 0.0625, 0.5, 0.0625, 1.0, 0.125, 1.0, 0.25, 0.25, 0.1582, 0.4717, 0.25, 0.49, 0.0625, 0.5, 0.0, 0.5, 0.0, 1.0, 0.0625, 1.0, 1.0, 0.5, 0.9375, 0.5, 0.9375, 0.5, 1.0, 0.5, 0.9375, 0.5, 0.875, 0.5, 0.875, 0.5, 0.9375, 0.5, 0.875, 0.5, 0.8125, 0.5, 0.8125, 0.5, 0.875, 0.5, 0.8125, 0.5, 0.75, 0.5, 0.75, 0.5, 0.8125, 0.5, 0.75, 0.5, 0.6875, 0.5, 0.6875, 0.5, 0.75, 0.5, 0.6875, 0.5, 0.625, 0.5, 0.625, 0.5, 0.6875, 0.5, 0.625, 0.5, 0.5625, 0.5, 0.5625, 0.5, 0.625, 0.5, 0.5625, 0.5, 0.5, 0.5, 0.5, 0.5, 0.5625, 0.5, 0.5, 0.5, 0.4375, 0.5, 0.4375, 0.5, 0.5, 0.5, 0.4375, 0.5, 0.375, 0.5, 0.375, 0.5, 0.4375, 0.5, 0.375, 0.5, 0.3125, 0.5, 0.3125, 0.5, 0.375, 0.5, 0.3125, 0.5, 0.25, 0.5, 0.25, 0.5, 0.3125, 0.5, 0.25, 0.5, 0.1875, 0.5, 0.1875, 0.5, 0.25, 0.5, 0.1875, 0.5, 0.125, 0.5, 0.125, 0.5, 0.1875, 0.5, 0.125, 0.5, 0.0625, 0.5, 0.0625, 0.5, 0.125, 0.5, 0.0625, 0.5, 0.0, 0.5, 0.0, 0.5, 0.0625, 0.5])
me_cylinder_001.materials.append(mat_standlight_base)
me_cylinder_001.materials.append(mat_stand_lihgt_emission)
me_cylinder_001.update()

# ---- objects
ob_standlight = bpy.data.objects.new('StandLight', me_cylinder_001)

# ---- transforms, parenting, visibility, modifiers, constraints
ob_standlight.location = (0.0, 0.0, 0.0)
_m = ob_standlight.modifiers.new('Bevel', 'BEVEL')
_m.width = 0.002
_m.width_pct = 0.002
_m.segments = 2
_m.angle_limit = 1.047

# ---- collection membership
col_collection.objects.link(ob_standlight)

# ---- scene / render settings (as saved in the file)
scene.frame_start = 1; scene.frame_end = 250; scene.frame_set(1)
scene.render.engine = 'BLENDER_EEVEE_NEXT'
bpy.context.view_layer.update()

# ---- added for rendering (the .blend has no active camera): camera
cam_auto = bpy.data.cameras.new('AutoCamera')
cam_auto.lens = 50.0
cam_auto.sensor_width = 36.0
cam_auto.clip_end = 1000.0
ob_auto_camera = bpy.data.objects.new('AutoCamera', cam_auto)
scene.collection.objects.link(ob_auto_camera)
ob_auto_camera.location = (0.598851, -0.718621, 0.732564)
ob_auto_camera.rotation_euler = (1.09748, -7.21219e-08, 0.694738)
scene.camera = ob_auto_camera
bpy.context.view_layer.update()
